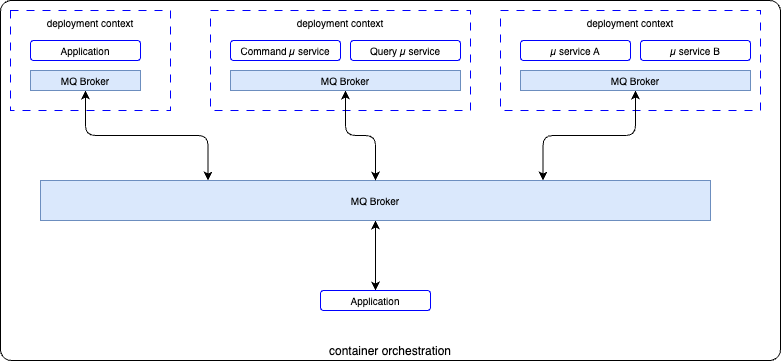

The diagram above was exported from draw.io. Its source (the exported page's mxGraphModel, read from the mxfile embedded in the PNG):
<mxGraphModel dx="1016" dy="568" grid="1" gridSize="10" guides="1" tooltips="1" connect="1" arrows="1" fold="1" page="1" pageScale="1" pageWidth="850" pageHeight="1100" math="0" shadow="0">
  <root>
    <mxCell id="0" />
    <mxCell id="1" parent="0" />
    <mxCell id="2" value="container orchestration" style="rounded=1;whiteSpace=wrap;html=1;arcSize=3;verticalAlign=bottom;" vertex="1" parent="1">
      <mxGeometry x="20" y="60" width="780" height="360" as="geometry" />
    </mxCell>
    <mxCell id="3" value="deployment context" style="rounded=0;whiteSpace=wrap;html=1;verticalAlign=top;fontSize=10;dashed=1;dashPattern=8 8;strokeColor=#0000FF;" vertex="1" parent="1">
      <mxGeometry x="30" y="70" width="160" height="100" as="geometry" />
    </mxCell>
    <mxCell id="9" style="edgeStyle=orthogonalEdgeStyle;html=1;entryX=0.25;entryY=0;entryDx=0;entryDy=0;fontSize=10;startArrow=classic;startFill=1;" edge="1" parent="1" source="4" target="6">
      <mxGeometry relative="1" as="geometry" />
    </mxCell>
    <mxCell id="4" value="MQ Broker" style="whiteSpace=wrap;html=1;strokeColor=#6c8ebf;fontSize=10;fillColor=#dae8fc;" vertex="1" parent="1">
      <mxGeometry x="50" y="130" width="110" height="20" as="geometry" />
    </mxCell>
    <mxCell id="5" value="Application" style="rounded=1;whiteSpace=wrap;html=1;strokeColor=#0000FF;fontSize=10;" vertex="1" parent="1">
      <mxGeometry x="50" y="100" width="110" height="20" as="geometry" />
    </mxCell>
    <mxCell id="8" style="edgeStyle=none;html=1;entryX=0.5;entryY=0;entryDx=0;entryDy=0;fontSize=10;startArrow=classic;startFill=1;" edge="1" parent="1" source="6" target="7">
      <mxGeometry relative="1" as="geometry" />
    </mxCell>
    <mxCell id="6" value="MQ Broker" style="whiteSpace=wrap;html=1;strokeColor=#6c8ebf;fontSize=10;fillColor=#dae8fc;" vertex="1" parent="1">
      <mxGeometry x="60" y="240" width="670" height="40" as="geometry" />
    </mxCell>
    <mxCell id="7" value="Application" style="rounded=1;whiteSpace=wrap;html=1;strokeColor=#0000FF;fontSize=10;" vertex="1" parent="1">
      <mxGeometry x="340" y="350" width="110" height="20" as="geometry" />
    </mxCell>
    <mxCell id="10" value="deployment context" style="rounded=0;whiteSpace=wrap;html=1;verticalAlign=top;fontSize=10;dashed=1;dashPattern=8 8;strokeColor=#0000FF;" vertex="1" parent="1">
      <mxGeometry x="230" y="70" width="260" height="100" as="geometry" />
    </mxCell>
    <mxCell id="20" style="edgeStyle=orthogonalEdgeStyle;html=1;fontSize=19;startArrow=classic;startFill=1;" edge="1" parent="1" source="11" target="6">
      <mxGeometry relative="1" as="geometry" />
    </mxCell>
    <mxCell id="11" value="MQ Broker" style="whiteSpace=wrap;html=1;strokeColor=#6c8ebf;fontSize=10;fillColor=#dae8fc;" vertex="1" parent="1">
      <mxGeometry x="250" y="130" width="230" height="20" as="geometry" />
    </mxCell>
    <mxCell id="12" value="Command µ service" style="rounded=1;whiteSpace=wrap;html=1;strokeColor=#0000FF;fontSize=10;" vertex="1" parent="1">
      <mxGeometry x="250" y="100" width="110" height="20" as="geometry" />
    </mxCell>
    <mxCell id="14" value="Query µ service" style="rounded=1;whiteSpace=wrap;html=1;strokeColor=#0000FF;fontSize=10;" vertex="1" parent="1">
      <mxGeometry x="370" y="100" width="110" height="20" as="geometry" />
    </mxCell>
    <mxCell id="15" value="deployment context" style="rounded=0;whiteSpace=wrap;html=1;verticalAlign=top;fontSize=10;dashed=1;dashPattern=8 8;strokeColor=#0000FF;" vertex="1" parent="1">
      <mxGeometry x="520" y="70" width="260" height="100" as="geometry" />
    </mxCell>
    <mxCell id="19" style="edgeStyle=orthogonalEdgeStyle;html=1;entryX=0.75;entryY=0;entryDx=0;entryDy=0;fontSize=19;startArrow=classic;startFill=1;" edge="1" parent="1" source="16" target="6">
      <mxGeometry relative="1" as="geometry" />
    </mxCell>
    <mxCell id="16" value="MQ Broker" style="whiteSpace=wrap;html=1;strokeColor=#6c8ebf;fontSize=10;fillColor=#dae8fc;" vertex="1" parent="1">
      <mxGeometry x="540" y="130" width="230" height="20" as="geometry" />
    </mxCell>
    <mxCell id="17" value="µ service A" style="rounded=1;whiteSpace=wrap;html=1;strokeColor=#0000FF;fontSize=10;" vertex="1" parent="1">
      <mxGeometry x="540" y="100" width="110" height="20" as="geometry" />
    </mxCell>
    <mxCell id="18" value="µ service B" style="rounded=1;whiteSpace=wrap;html=1;strokeColor=#0000FF;fontSize=10;" vertex="1" parent="1">
      <mxGeometry x="660" y="100" width="110" height="20" as="geometry" />
    </mxCell>
  </root>
</mxGraphModel>